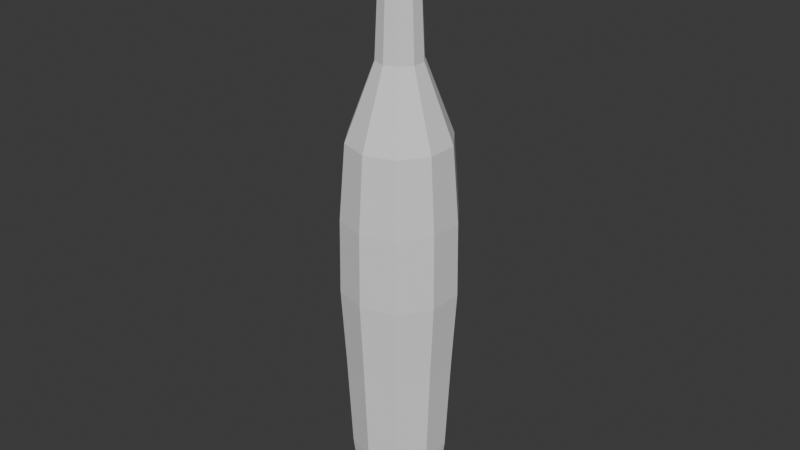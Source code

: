 # Source: urn-narrow.blend  (saved by Blender 4.3.34; exported with 4.5.12 LTS)
import bpy
from mathutils import Matrix  # noqa: F401  (used for matrix-valued properties, if any)

bpy.ops.wm.read_factory_settings(use_empty=True)
scene = bpy.context.scene
scene.name = 'Scene'

# ---- collections
col_collection = bpy.data.collections.new('Collection'); scene.collection.children.link(col_collection)

# ---- world
world_world = bpy.data.worlds.new('World'); scene.world = world_world
world_world.use_nodes = True; world_world.node_tree.nodes.clear()
_N = world_world.node_tree.nodes; _L = world_world.node_tree.links
n0 = _N.new('ShaderNodeOutputWorld'); n0.name = 'World Output'; n0.location = (300, 300)
n1 = _N.new('ShaderNodeBackground'); n1.name = 'Background'; n1.location = (10, 300)
n1.inputs[0].default_value = (0.05088, 0.05088, 0.05088, 1.0)
_L.new(n1.outputs[0], n0.inputs[0])
n0.is_active_output = True
world_world.color = (0.05088, 0.05088, 0.05088)
world_world.sun_shadow_jitter_overblur = 0.0

# ---- meshes
me_cylinder = bpy.data.meshes.new('Cylinder')
me_cylinder.from_pydata([(-1.482e-09, 0.1708, 0.0035), (-1.024e-09, 0.07229, 2.603), (0.1004, 0.1382, 0.0035), (0.04249, 0.05848, 2.603), (0.1624, 0.05277, 0.0035), (0.06875, 0.02234, 2.603), (0.1624, -0.05277, 0.0035), (0.06875, -0.02234, 2.603), (0.1004, -0.1382, 0.0035), (0.04249, -0.05848, 2.603), (-1.482e-09, -0.1708, 0.0035), (-1.024e-09, -0.07229, 2.603), (-0.1004, -0.1382, 0.0035), (-0.04249, -0.05848, 2.603), (-0.1624, -0.05277, 0.0035), (-0.06875, -0.02234, 2.603), (-0.1624, 0.05277, 0.0035), (-0.06875, 0.02234, 2.603), (-0.1004, 0.1382, 0.0035), (-0.04249, 0.05848, 2.603), (-1.482e-09, 0.2053, 0.2944), (-1.482e-09, 0.2254, 0.7112), (-1.482e-09, 0.2442, 1.038), (-1.482e-09, 0.2398, 1.354), (-1.482e-09, 0.2145, 1.673), (-1.024e-09, 0.09563, 1.985), (-1.024e-09, 0.08235, 2.266), (0.0484, 0.06662, 2.266), (0.05621, 0.07736, 1.985), (0.1261, 0.1735, 1.673), (0.141, 0.194, 1.354), (0.1436, 0.1976, 1.038), (0.1325, 0.1823, 0.7112), (0.1207, 0.1661, 0.2944), (0.07832, 0.02545, 2.266), (0.09095, 0.02955, 1.985), (0.204, 0.06629, 1.673), (0.2281, 0.07411, 1.354), (0.2323, 0.07547, 1.038), (0.2143, 0.06964, 0.7112), (0.1952, 0.06344, 0.2944), (0.07832, -0.02545, 2.266), (0.09095, -0.02955, 1.985), (0.204, -0.06629, 1.673), (0.2281, -0.07411, 1.354), (0.2323, -0.07547, 1.038), (0.2143, -0.06964, 0.7112), (0.1952, -0.06344, 0.2944), (0.0484, -0.06662, 2.266), (0.05621, -0.07736, 1.985), (0.1261, -0.1735, 1.673), (0.141, -0.194, 1.354), (0.1436, -0.1976, 1.038), (0.1325, -0.1823, 0.7112), (0.1207, -0.1661, 0.2944), (-1.024e-09, -0.08235, 2.266), (-1.024e-09, -0.09563, 1.985), (-1.482e-09, -0.2145, 1.673), (-1.482e-09, -0.2398, 1.354), (-1.482e-09, -0.2442, 1.038), (-1.482e-09, -0.2254, 0.7112), (-1.482e-09, -0.2053, 0.2944), (-0.0484, -0.06662, 2.266), (-0.05621, -0.07736, 1.985), (-0.1261, -0.1735, 1.673), (-0.141, -0.194, 1.354), (-0.1436, -0.1976, 1.038), (-0.1325, -0.1823, 0.7112), (-0.1207, -0.1661, 0.2944), (-0.07832, -0.02545, 2.266), (-0.09095, -0.02955, 1.985), (-0.204, -0.06629, 1.673), (-0.2281, -0.07411, 1.354), (-0.2323, -0.07547, 1.038), (-0.2143, -0.06964, 0.7112), (-0.1952, -0.06344, 0.2944), (-0.07832, 0.02545, 2.266), (-0.09095, 0.02955, 1.985), (-0.204, 0.06629, 1.673), (-0.2281, 0.07411, 1.354), (-0.2323, 0.07547, 1.038), (-0.2143, 0.06964, 0.7112), (-0.1952, 0.06344, 0.2944), (-0.0484, 0.06662, 2.266), (-0.05621, 0.07736, 1.985), (-0.1261, 0.1735, 1.673), (-0.141, 0.194, 1.354), (-0.1436, 0.1976, 1.038), (-0.1325, 0.1823, 0.7112), (-0.1207, 0.1661, 0.2944)], [], [(26, 1, 3, 27), (27, 3, 5, 34), (34, 5, 7, 41), (41, 7, 9, 48), (48, 9, 11, 55), (55, 11, 13, 62), (62, 13, 15, 69), (69, 15, 17, 76), (3, 1, 19, 17, 15, 13, 11, 9, 7, 5), (76, 17, 19, 83), (83, 19, 1, 26), (0, 2, 4, 6, 8, 10, 12, 14, 16, 18), (18, 89, 20, 0), (89, 88, 21, 20), (88, 87, 22, 21), (87, 86, 23, 22), (86, 85, 24, 23), (85, 84, 25, 24), (84, 83, 26, 25), (16, 82, 89, 18), (82, 81, 88, 89), (81, 80, 87, 88), (80, 79, 86, 87), (79, 78, 85, 86), (78, 77, 84, 85), (77, 76, 83, 84), (14, 75, 82, 16), (75, 74, 81, 82), (74, 73, 80, 81), (73, 72, 79, 80), (72, 71, 78, 79), (71, 70, 77, 78), (70, 69, 76, 77), (12, 68, 75, 14), (68, 67, 74, 75), (67, 66, 73, 74), (66, 65, 72, 73), (65, 64, 71, 72), (64, 63, 70, 71), (63, 62, 69, 70), (10, 61, 68, 12), (61, 60, 67, 68), (60, 59, 66, 67), (59, 58, 65, 66), (58, 57, 64, 65), (57, 56, 63, 64), (56, 55, 62, 63), (8, 54, 61, 10), (54, 53, 60, 61), (53, 52, 59, 60), (52, 51, 58, 59), (51, 50, 57, 58), (50, 49, 56, 57), (49, 48, 55, 56), (6, 47, 54, 8), (47, 46, 53, 54), (46, 45, 52, 53), (45, 44, 51, 52), (44, 43, 50, 51), (43, 42, 49, 50), (42, 41, 48, 49), (4, 40, 47, 6), (40, 39, 46, 47), (39, 38, 45, 46), (38, 37, 44, 45), (37, 36, 43, 44), (36, 35, 42, 43), (35, 34, 41, 42), (2, 33, 40, 4), (33, 32, 39, 40), (32, 31, 38, 39), (31, 30, 37, 38), (30, 29, 36, 37), (29, 28, 35, 36), (28, 27, 34, 35), (0, 20, 33, 2), (20, 21, 32, 33), (21, 22, 31, 32), (22, 23, 30, 31), (23, 24, 29, 30), (24, 25, 28, 29), (25, 26, 27, 28)])
_uv = me_cylinder.uv_layers.new(name='UVMap')
_uv.uv.foreach_set('vector', [1.0, 0.9375, 1.0, 1.0, 0.9, 1.0, 0.9, 0.9375, 0.9, 0.9375, 0.9, 1.0, 0.8, 1.0, 0.8, 0.9375, 0.8, 0.9375, 0.8, 1.0, 0.7, 1.0, 0.7, 0.9375, 0.7, 0.9375, 0.7, 1.0, 0.6, 1.0, 0.6, 0.9375, 0.6, 0.9375, 0.6, 1.0, 0.5, 1.0, 0.5, 0.9375, 0.5, 0.9375, 0.5, 1.0, 0.4, 1.0, 0.4, 0.9375, 0.4, 0.9375, 0.4, 1.0, 0.3, 1.0, 0.3, 0.9375, 0.3, 0.9375, 0.3, 1.0, 0.2, 1.0, 0.2, 0.9375, 0.3911, 0.4442, 0.25, 0.49, 0.1089, 0.4442, 0.02175, 0.3242, 0.02175, 0.1758, 0.1089, 0.05584, 0.25, 0.01, 0.3911, 0.05584, 0.4783, 0.1758, 0.4783, 0.3242, 0.2, 0.9375, 0.2, 1.0, 0.1, 1.0, 0.1, 0.9375, 0.1, 0.9375, 0.1, 1.0, -7.451e-08, 1.0, -7.451e-08, 0.9375, 0.75, 0.49, 0.8911, 0.4442, 0.9783, 0.3242, 0.9783, 0.1758, 0.8911, 0.05584, 0.75, 0.01, 0.6089, 0.05584, 0.5217, 0.1758, 0.5217, 0.3242, 0.6089, 0.4442, 0.1, 0.5, 0.1, 0.5625, -7.451e-08, 0.5625, -7.451e-08, 0.5, 0.1, 0.5625, 0.1, 0.625, -7.451e-08, 0.625, -7.451e-08, 0.5625, 0.1, 0.625, 0.1, 0.6875, -7.451e-08, 0.6875, -7.451e-08, 0.625, 0.1, 0.6875, 0.1, 0.75, -7.451e-08, 0.75, -7.451e-08, 0.6875, 0.1, 0.75, 0.1, 0.8125, -7.451e-08, 0.8125, -7.451e-08, 0.75, 0.1, 0.8125, 0.1, 0.875, -7.451e-08, 0.875, -7.451e-08, 0.8125, 0.1, 0.875, 0.1, 0.9375, -7.451e-08, 0.9375, -7.451e-08, 0.875, 0.2, 0.5, 0.2, 0.5625, 0.1, 0.5625, 0.1, 0.5, 0.2, 0.5625, 0.2, 0.625, 0.1, 0.625, 0.1, 0.5625, 0.2, 0.625, 0.2, 0.6875, 0.1, 0.6875, 0.1, 0.625, 0.2, 0.6875, 0.2, 0.75, 0.1, 0.75, 0.1, 0.6875, 0.2, 0.75, 0.2, 0.8125, 0.1, 0.8125, 0.1, 0.75, 0.2, 0.8125, 0.2, 0.875, 0.1, 0.875, 0.1, 0.8125, 0.2, 0.875, 0.2, 0.9375, 0.1, 0.9375, 0.1, 0.875, 0.3, 0.5, 0.3, 0.5625, 0.2, 0.5625, 0.2, 0.5, 0.3, 0.5625, 0.3, 0.625, 0.2, 0.625, 0.2, 0.5625, 0.3, 0.625, 0.3, 0.6875, 0.2, 0.6875, 0.2, 0.625, 0.3, 0.6875, 0.3, 0.75, 0.2, 0.75, 0.2, 0.6875, 0.3, 0.75, 0.3, 0.8125, 0.2, 0.8125, 0.2, 0.75, 0.3, 0.8125, 0.3, 0.875, 0.2, 0.875, 0.2, 0.8125, 0.3, 0.875, 0.3, 0.9375, 0.2, 0.9375, 0.2, 0.875, 0.4, 0.5, 0.4, 0.5625, 0.3, 0.5625, 0.3, 0.5, 0.4, 0.5625, 0.4, 0.625, 0.3, 0.625, 0.3, 0.5625, 0.4, 0.625, 0.4, 0.6875, 0.3, 0.6875, 0.3, 0.625, 0.4, 0.6875, 0.4, 0.75, 0.3, 0.75, 0.3, 0.6875, 0.4, 0.75, 0.4, 0.8125, 0.3, 0.8125, 0.3, 0.75, 0.4, 0.8125, 0.4, 0.875, 0.3, 0.875, 0.3, 0.8125, 0.4, 0.875, 0.4, 0.9375, 0.3, 0.9375, 0.3, 0.875, 0.5, 0.5, 0.5, 0.5625, 0.4, 0.5625, 0.4, 0.5, 0.5, 0.5625, 0.5, 0.625, 0.4, 0.625, 0.4, 0.5625, 0.5, 0.625, 0.5, 0.6875, 0.4, 0.6875, 0.4, 0.625, 0.5, 0.6875, 0.5, 0.75, 0.4, 0.75, 0.4, 0.6875, 0.5, 0.75, 0.5, 0.8125, 0.4, 0.8125, 0.4, 0.75, 0.5, 0.8125, 0.5, 0.875, 0.4, 0.875, 0.4, 0.8125, 0.5, 0.875, 0.5, 0.9375, 0.4, 0.9375, 0.4, 0.875, 0.6, 0.5, 0.6, 0.5625, 0.5, 0.5625, 0.5, 0.5, 0.6, 0.5625, 0.6, 0.625, 0.5, 0.625, 0.5, 0.5625, 0.6, 0.625, 0.6, 0.6875, 0.5, 0.6875, 0.5, 0.625, 0.6, 0.6875, 0.6, 0.75, 0.5, 0.75, 0.5, 0.6875, 0.6, 0.75, 0.6, 0.8125, 0.5, 0.8125, 0.5, 0.75, 0.6, 0.8125, 0.6, 0.875, 0.5, 0.875, 0.5, 0.8125, 0.6, 0.875, 0.6, 0.9375, 0.5, 0.9375, 0.5, 0.875, 0.7, 0.5, 0.7, 0.5625, 0.6, 0.5625, 0.6, 0.5, 0.7, 0.5625, 0.7, 0.625, 0.6, 0.625, 0.6, 0.5625, 0.7, 0.625, 0.7, 0.6875, 0.6, 0.6875, 0.6, 0.625, 0.7, 0.6875, 0.7, 0.75, 0.6, 0.75, 0.6, 0.6875, 0.7, 0.75, 0.7, 0.8125, 0.6, 0.8125, 0.6, 0.75, 0.7, 0.8125, 0.7, 0.875, 0.6, 0.875, 0.6, 0.8125, 0.7, 0.875, 0.7, 0.9375, 0.6, 0.9375, 0.6, 0.875, 0.8, 0.5, 0.8, 0.5625, 0.7, 0.5625, 0.7, 0.5, 0.8, 0.5625, 0.8, 0.625, 0.7, 0.625, 0.7, 0.5625, 0.8, 0.625, 0.8, 0.6875, 0.7, 0.6875, 0.7, 0.625, 0.8, 0.6875, 0.8, 0.75, 0.7, 0.75, 0.7, 0.6875, 0.8, 0.75, 0.8, 0.8125, 0.7, 0.8125, 0.7, 0.75, 0.8, 0.8125, 0.8, 0.875, 0.7, 0.875, 0.7, 0.8125, 0.8, 0.875, 0.8, 0.9375, 0.7, 0.9375, 0.7, 0.875, 0.9, 0.5, 0.9, 0.5625, 0.8, 0.5625, 0.8, 0.5, 0.9, 0.5625, 0.9, 0.625, 0.8, 0.625, 0.8, 0.5625, 0.9, 0.625, 0.9, 0.6875, 0.8, 0.6875, 0.8, 0.625, 0.9, 0.6875, 0.9, 0.75, 0.8, 0.75, 0.8, 0.6875, 0.9, 0.75, 0.9, 0.8125, 0.8, 0.8125, 0.8, 0.75, 0.9, 0.8125, 0.9, 0.875, 0.8, 0.875, 0.8, 0.8125, 0.9, 0.875, 0.9, 0.9375, 0.8, 0.9375, 0.8, 0.875, 1.0, 0.5, 1.0, 0.5625, 0.9, 0.5625, 0.9, 0.5, 1.0, 0.5625, 1.0, 0.625, 0.9, 0.625, 0.9, 0.5625, 1.0, 0.625, 1.0, 0.6875, 0.9, 0.6875, 0.9, 0.625, 1.0, 0.6875, 1.0, 0.75, 0.9, 0.75, 0.9, 0.6875, 1.0, 0.75, 1.0, 0.8125, 0.9, 0.8125, 0.9, 0.75, 1.0, 0.8125, 1.0, 0.875, 0.9, 0.875, 0.9, 0.8125, 1.0, 0.875, 1.0, 0.9375, 0.9, 0.9375, 0.9, 0.875])
me_cylinder.update()

# ---- objects
ob_urnnarrow = bpy.data.objects.new('UrnNarrow', me_cylinder)

# ---- transforms, parenting, visibility, modifiers, constraints
ob_urnnarrow.location = (0.0, 0.0, 0.0)

# ---- collection membership
col_collection.objects.link(ob_urnnarrow)

# ---- scene / render settings (as saved in the file)
scene.frame_start = 1; scene.frame_end = 250; scene.frame_set(1)
scene.render.engine = 'BLENDER_EEVEE_NEXT'
bpy.context.view_layer.update()

# ---- added for rendering (the .blend has no active camera and no usable light): camera, sun
cam_auto = bpy.data.cameras.new('AutoCamera')
cam_auto.lens = 50.0
cam_auto.sensor_width = 36.0
cam_auto.clip_end = 1000.0
ob_auto_camera = bpy.data.objects.new('AutoCamera', cam_auto)
scene.collection.objects.link(ob_auto_camera)
ob_auto_camera.location = (2.48506, -2.98207, 3.29151)
ob_auto_camera.rotation_euler = (1.09748, -7.21219e-08, 0.694738)
scene.camera = ob_auto_camera
light_auto_sun = bpy.data.lights.new('AutoSun', 'SUN')
light_auto_sun.energy = 3.0
light_auto_sun.angle = 0.0523599
ob_auto_sun = bpy.data.objects.new('AutoSun', light_auto_sun)
scene.collection.objects.link(ob_auto_sun)
ob_auto_sun.rotation_euler = (0.872665, 0.174533, 0.523599)
bpy.context.view_layer.update()
